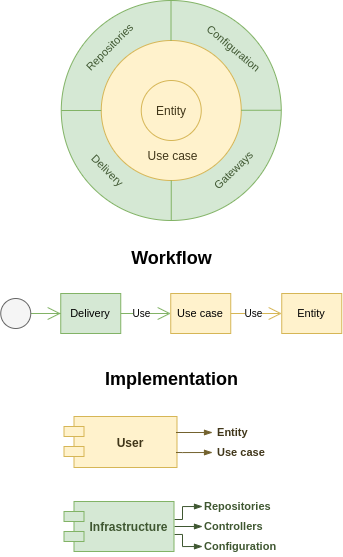

The diagram above was exported from draw.io. Its source (the exported page's mxGraphModel, read from the mxfile embedded in the PNG):
<mxGraphModel dx="1304" dy="545" grid="1" gridSize="10" guides="1" tooltips="1" connect="1" arrows="1" fold="1" page="1" pageScale="1" pageWidth="827" pageHeight="1169" math="0" shadow="0">
  <root>
    <mxCell id="WIyWlLk6GJQsqaUBKTNV-0" />
    <mxCell id="WIyWlLk6GJQsqaUBKTNV-1" parent="WIyWlLk6GJQsqaUBKTNV-0" />
    <mxCell id="9Tg2sRls-4RluGiPlR8q-29" value="" style="group" vertex="1" connectable="0" parent="WIyWlLk6GJQsqaUBKTNV-1">
      <mxGeometry x="274.75" y="400" width="220" height="220.0000000000001" as="geometry" />
    </mxCell>
    <mxCell id="_U7rWW6jybsDMGl0pcrX-0" value="" style="ellipse;whiteSpace=wrap;html=1;aspect=fixed;strokeColor=#82b366;fillColor=#d5e8d4;" parent="9Tg2sRls-4RluGiPlR8q-29" vertex="1">
      <mxGeometry y="1.1368683772161603e-13" width="220" height="220" as="geometry" />
    </mxCell>
    <mxCell id="MiU8HtT1tpiTks32SXTl-0" value="" style="ellipse;whiteSpace=wrap;html=1;aspect=fixed;strokeColor=#d6b656;fillColor=#fff2cc;" parent="9Tg2sRls-4RluGiPlR8q-29" vertex="1">
      <mxGeometry x="40" y="40.000000000000114" width="140" height="140" as="geometry" />
    </mxCell>
    <mxCell id="MiU8HtT1tpiTks32SXTl-1" value="&lt;font color=&quot;#403619&quot;&gt;Entity&lt;/font&gt;" style="ellipse;whiteSpace=wrap;html=1;aspect=fixed;strokeColor=#d6b656;fillColor=#fff2cc;" parent="9Tg2sRls-4RluGiPlR8q-29" vertex="1">
      <mxGeometry x="80" y="80.00000000000011" width="60" height="60" as="geometry" />
    </mxCell>
    <mxCell id="qf99Jl2sBswfJUKUz44F-2" value="&lt;font color=&quot;#403619&quot;&gt;Use case&lt;/font&gt;" style="text;html=1;strokeColor=none;fillColor=none;align=center;verticalAlign=middle;whiteSpace=wrap;rounded=0;" vertex="1" parent="9Tg2sRls-4RluGiPlR8q-29">
      <mxGeometry x="83" y="145.0000000000001" width="57" height="20" as="geometry" />
    </mxCell>
    <mxCell id="qf99Jl2sBswfJUKUz44F-3" value="Configuration" style="text;html=1;strokeColor=none;fillColor=none;align=center;verticalAlign=middle;whiteSpace=wrap;rounded=0;rotation=40;fontColor=#3F5731;fontSize=11;" vertex="1" parent="9Tg2sRls-4RluGiPlR8q-29">
      <mxGeometry x="144" y="38.000000000000114" width="57" height="20" as="geometry" />
    </mxCell>
    <mxCell id="qf99Jl2sBswfJUKUz44F-5" value="" style="endArrow=none;html=1;exitX=0;exitY=0.5;exitDx=0;exitDy=0;entryX=0;entryY=0.5;entryDx=0;entryDy=0;strokeColor=#82B366;" edge="1" parent="9Tg2sRls-4RluGiPlR8q-29" source="_U7rWW6jybsDMGl0pcrX-0" target="MiU8HtT1tpiTks32SXTl-0">
      <mxGeometry width="50" height="50" relative="1" as="geometry">
        <mxPoint x="-10" y="155.0000000000001" as="sourcePoint" />
        <mxPoint x="40" y="105.00000000000011" as="targetPoint" />
      </mxGeometry>
    </mxCell>
    <mxCell id="qf99Jl2sBswfJUKUz44F-6" value="" style="endArrow=none;html=1;exitX=0;exitY=0.5;exitDx=0;exitDy=0;entryX=0;entryY=0.5;entryDx=0;entryDy=0;strokeColor=#82B366;" edge="1" parent="9Tg2sRls-4RluGiPlR8q-29">
      <mxGeometry width="50" height="50" relative="1" as="geometry">
        <mxPoint x="180" y="109.7600000000001" as="sourcePoint" />
        <mxPoint x="220" y="109.7600000000001" as="targetPoint" />
      </mxGeometry>
    </mxCell>
    <mxCell id="qf99Jl2sBswfJUKUz44F-7" value="" style="endArrow=none;html=1;entryX=0.5;entryY=1;entryDx=0;entryDy=0;exitX=0.5;exitY=1;exitDx=0;exitDy=0;strokeColor=#82B366;" edge="1" parent="9Tg2sRls-4RluGiPlR8q-29" source="_U7rWW6jybsDMGl0pcrX-0" target="MiU8HtT1tpiTks32SXTl-0">
      <mxGeometry width="50" height="50" relative="1" as="geometry">
        <mxPoint x="67" y="230.0000000000001" as="sourcePoint" />
        <mxPoint x="117" y="180.0000000000001" as="targetPoint" />
      </mxGeometry>
    </mxCell>
    <mxCell id="qf99Jl2sBswfJUKUz44F-8" value="" style="endArrow=none;html=1;entryX=0.5;entryY=1;entryDx=0;entryDy=0;exitX=0.5;exitY=1;exitDx=0;exitDy=0;strokeColor=#82B366;" edge="1" parent="9Tg2sRls-4RluGiPlR8q-29">
      <mxGeometry width="50" height="50" relative="1" as="geometry">
        <mxPoint x="109.75999999999999" y="40" as="sourcePoint" />
        <mxPoint x="109.75999999999999" as="targetPoint" />
      </mxGeometry>
    </mxCell>
    <mxCell id="qf99Jl2sBswfJUKUz44F-9" value="Repositories" style="text;html=1;strokeColor=none;fillColor=none;align=center;verticalAlign=middle;whiteSpace=wrap;rounded=0;rotation=-45;fontColor=#3F5731;fontSize=11;" vertex="1" parent="9Tg2sRls-4RluGiPlR8q-29">
      <mxGeometry x="20" y="37.000000000000114" width="57" height="20" as="geometry" />
    </mxCell>
    <mxCell id="qf99Jl2sBswfJUKUz44F-10" value="Delivery" style="text;html=1;strokeColor=none;fillColor=none;align=center;verticalAlign=middle;whiteSpace=wrap;rounded=0;rotation=45;fontColor=#3F5731;fontSize=11;" vertex="1" parent="9Tg2sRls-4RluGiPlR8q-29">
      <mxGeometry x="18" y="160.0000000000001" width="57" height="20" as="geometry" />
    </mxCell>
    <mxCell id="q3ZKc779-eebRqggXf7E-0" value="Gateways" style="text;html=1;strokeColor=none;fillColor=none;align=center;verticalAlign=middle;whiteSpace=wrap;rounded=0;rotation=-44;fontColor=#3F5731;fontSize=11;" vertex="1" parent="9Tg2sRls-4RluGiPlR8q-29">
      <mxGeometry x="144" y="160.0000000000001" width="57" height="20" as="geometry" />
    </mxCell>
    <mxCell id="RK4MzbLPa0fkfwxckRAX-25" value="" style="group" vertex="1" connectable="0" parent="WIyWlLk6GJQsqaUBKTNV-1">
      <mxGeometry x="214.25" y="632" width="341" height="88" as="geometry" />
    </mxCell>
    <mxCell id="RK4MzbLPa0fkfwxckRAX-3" value="&lt;span style=&quot;font-size: 18px&quot;&gt;Workflow&lt;/span&gt;" style="text;strokeColor=none;fillColor=none;html=1;fontSize=24;fontStyle=1;verticalAlign=middle;align=center;" vertex="1" parent="RK4MzbLPa0fkfwxckRAX-25">
      <mxGeometry x="150.5" y="3" width="40" height="40" as="geometry" />
    </mxCell>
    <mxCell id="4CoUrbgJNJKc-2eiNXeb-11" value="Delivery" style="rounded=0;whiteSpace=wrap;html=1;strokeColor=#82b366;fillColor=#d5e8d4;fontSize=11;align=center;" vertex="1" parent="RK4MzbLPa0fkfwxckRAX-25">
      <mxGeometry x="60" y="61" width="60" height="40" as="geometry" />
    </mxCell>
    <mxCell id="4CoUrbgJNJKc-2eiNXeb-12" value="Use case" style="rounded=0;whiteSpace=wrap;html=1;strokeColor=#d6b656;fillColor=#fff2cc;fontSize=11;align=center;" vertex="1" parent="RK4MzbLPa0fkfwxckRAX-25">
      <mxGeometry x="170" y="61" width="60" height="40" as="geometry" />
    </mxCell>
    <mxCell id="4CoUrbgJNJKc-2eiNXeb-16" style="edgeStyle=orthogonalEdgeStyle;rounded=0;orthogonalLoop=1;jettySize=auto;html=1;entryX=0;entryY=0.5;entryDx=0;entryDy=0;startSize=11;endArrow=open;endFill=0;endSize=11;strokeColor=#82b366;strokeWidth=1;fontSize=11;fontColor=#000000;fillColor=#d5e8d4;" edge="1" parent="RK4MzbLPa0fkfwxckRAX-25" source="4CoUrbgJNJKc-2eiNXeb-11" target="4CoUrbgJNJKc-2eiNXeb-12">
      <mxGeometry y="61" as="geometry" />
    </mxCell>
    <mxCell id="_Lwd-vPU6xGsH48t5Dm6-1" value="Use" style="edgeLabel;html=1;align=center;verticalAlign=middle;resizable=0;points=[];fontSize=10;fontColor=#000000;" vertex="1" connectable="0" parent="4CoUrbgJNJKc-2eiNXeb-16">
      <mxGeometry x="0.2803" y="1" relative="1" as="geometry">
        <mxPoint x="-11.72" as="offset" />
      </mxGeometry>
    </mxCell>
    <mxCell id="4CoUrbgJNJKc-2eiNXeb-13" value="Entity" style="rounded=0;whiteSpace=wrap;html=1;strokeColor=#d6b656;fillColor=#fff2cc;fontSize=11;align=center;" vertex="1" parent="RK4MzbLPa0fkfwxckRAX-25">
      <mxGeometry x="281" y="61" width="60" height="40" as="geometry" />
    </mxCell>
    <mxCell id="4CoUrbgJNJKc-2eiNXeb-17" style="edgeStyle=orthogonalEdgeStyle;rounded=0;orthogonalLoop=1;jettySize=auto;html=1;startSize=11;endArrow=open;endFill=0;endSize=11;strokeColor=#d6b656;strokeWidth=1;fontSize=11;fontColor=#000000;fillColor=#fff2cc;" edge="1" parent="RK4MzbLPa0fkfwxckRAX-25" source="4CoUrbgJNJKc-2eiNXeb-12" target="4CoUrbgJNJKc-2eiNXeb-13">
      <mxGeometry y="61" as="geometry" />
    </mxCell>
    <mxCell id="_Lwd-vPU6xGsH48t5Dm6-3" value="Use" style="edgeLabel;html=1;align=center;verticalAlign=middle;resizable=0;points=[];fontSize=10;fontColor=#000000;" vertex="1" connectable="0" parent="4CoUrbgJNJKc-2eiNXeb-17">
      <mxGeometry x="0.2998" relative="1" as="geometry">
        <mxPoint x="-11" y="-1" as="offset" />
      </mxGeometry>
    </mxCell>
    <mxCell id="4CoUrbgJNJKc-2eiNXeb-21" style="edgeStyle=orthogonalEdgeStyle;rounded=0;orthogonalLoop=1;jettySize=auto;html=1;startSize=11;endArrow=open;endFill=0;endSize=11;strokeColor=#82b366;strokeWidth=1;fontSize=11;fontColor=#000000;fillColor=#d5e8d4;" edge="1" parent="RK4MzbLPa0fkfwxckRAX-25" target="4CoUrbgJNJKc-2eiNXeb-11">
      <mxGeometry y="61" as="geometry">
        <mxPoint x="40" y="81" as="sourcePoint" />
      </mxGeometry>
    </mxCell>
    <mxCell id="_Lwd-vPU6xGsH48t5Dm6-10" value="" style="ellipse;whiteSpace=wrap;html=1;aspect=fixed;strokeColor=#666666;fillColor=#f5f5f5;fontSize=10;fontColor=#333333;align=center;" vertex="1" parent="RK4MzbLPa0fkfwxckRAX-25">
      <mxGeometry y="66" width="30" height="30" as="geometry" />
    </mxCell>
    <mxCell id="CutZJS83pBiaedw2176m-0" value="" style="group" vertex="1" connectable="0" parent="WIyWlLk6GJQsqaUBKTNV-1">
      <mxGeometry x="273.5" y="756" width="222.5" height="200" as="geometry" />
    </mxCell>
    <mxCell id="9Tg2sRls-4RluGiPlR8q-31" value="&lt;font style=&quot;font-size: 18px&quot;&gt;Implementation&lt;/font&gt;" style="text;strokeColor=none;fillColor=none;html=1;fontSize=24;fontStyle=1;verticalAlign=middle;align=center;" vertex="1" parent="CutZJS83pBiaedw2176m-0">
      <mxGeometry x="61.25" width="100" height="40" as="geometry" />
    </mxCell>
    <mxCell id="9Tg2sRls-4RluGiPlR8q-32" value="" style="group" vertex="1" connectable="0" parent="CutZJS83pBiaedw2176m-0">
      <mxGeometry y="53" width="222.5" height="147" as="geometry" />
    </mxCell>
    <mxCell id="RSn1VgsHJgHmhhNcvhDq-0" value="User" style="shape=module;align=left;spacingLeft=20;align=center;verticalAlign=middle;fillColor=#fff2cc;fontSize=12;strokeColor=#d6b656;fontColor=#403619;fontStyle=1" vertex="1" parent="9Tg2sRls-4RluGiPlR8q-32">
      <mxGeometry x="4" y="7" width="113" height="51" as="geometry" />
    </mxCell>
    <mxCell id="9Tg2sRls-4RluGiPlR8q-30" value="" style="group" vertex="1" connectable="0" parent="9Tg2sRls-4RluGiPlR8q-32">
      <mxGeometry x="14" y="85" width="208.5" height="62" as="geometry" />
    </mxCell>
    <mxCell id="9Tg2sRls-4RluGiPlR8q-21" value="Repositories" style="text;strokeColor=none;fillColor=none;html=1;fontSize=11;fontStyle=1;verticalAlign=middle;align=left;fontColor=#3F5731;" vertex="1" parent="9Tg2sRls-4RluGiPlR8q-30">
      <mxGeometry x="128.5" y="2" width="80" height="20" as="geometry" />
    </mxCell>
    <mxCell id="9Tg2sRls-4RluGiPlR8q-15" style="edgeStyle=orthogonalEdgeStyle;rounded=0;orthogonalLoop=1;jettySize=auto;html=1;entryX=0;entryY=0.5;entryDx=0;entryDy=0;fontSize=11;fontColor=#3F5731;strokeColor=#3F5731;endArrow=blockThin;endFill=1;" edge="1" parent="9Tg2sRls-4RluGiPlR8q-30" target="9Tg2sRls-4RluGiPlR8q-21">
      <mxGeometry relative="1" as="geometry">
        <Array as="points">
          <mxPoint x="108.5" y="25" />
          <mxPoint x="108.5" y="12" />
        </Array>
        <mxPoint x="100.5" y="24.999999999999886" as="sourcePoint" />
      </mxGeometry>
    </mxCell>
    <mxCell id="9Tg2sRls-4RluGiPlR8q-22" value="Controllers" style="text;strokeColor=none;fillColor=none;html=1;fontSize=11;fontStyle=1;verticalAlign=middle;align=left;fontColor=#3F5731;" vertex="1" parent="9Tg2sRls-4RluGiPlR8q-30">
      <mxGeometry x="128.5" y="22" width="80" height="20" as="geometry" />
    </mxCell>
    <mxCell id="9Tg2sRls-4RluGiPlR8q-16" style="edgeStyle=orthogonalEdgeStyle;rounded=0;orthogonalLoop=1;jettySize=auto;html=1;exitX=0;exitY=0;exitDx=100.5;exitDy=32;exitPerimeter=0;entryX=0;entryY=0.5;entryDx=0;entryDy=0;fontSize=11;fontColor=#3F5731;strokeColor=#3F5731;endArrow=blockThin;endFill=1;" edge="1" parent="9Tg2sRls-4RluGiPlR8q-30" target="9Tg2sRls-4RluGiPlR8q-22">
      <mxGeometry relative="1" as="geometry">
        <mxPoint x="100.5" y="32" as="sourcePoint" />
      </mxGeometry>
    </mxCell>
    <mxCell id="9Tg2sRls-4RluGiPlR8q-23" value="Configuration" style="text;strokeColor=none;fillColor=none;html=1;fontSize=11;fontStyle=1;verticalAlign=middle;align=left;fontColor=#3F5731;" vertex="1" parent="9Tg2sRls-4RluGiPlR8q-30">
      <mxGeometry x="128.5" y="42" width="80" height="20" as="geometry" />
    </mxCell>
    <mxCell id="9Tg2sRls-4RluGiPlR8q-17" style="edgeStyle=orthogonalEdgeStyle;rounded=0;orthogonalLoop=1;jettySize=auto;html=1;entryX=0;entryY=0.5;entryDx=0;entryDy=0;fontSize=11;fontColor=#3F5731;strokeColor=#3F5731;endArrow=blockThin;endFill=1;" edge="1" parent="9Tg2sRls-4RluGiPlR8q-30" target="9Tg2sRls-4RluGiPlR8q-23">
      <mxGeometry relative="1" as="geometry">
        <Array as="points">
          <mxPoint x="108.5" y="40" />
          <mxPoint x="108.5" y="52" />
        </Array>
        <mxPoint x="100.5" y="39.999999999999886" as="sourcePoint" />
      </mxGeometry>
    </mxCell>
    <mxCell id="RSn1VgsHJgHmhhNcvhDq-1" value="Infrastructure" style="shape=module;align=left;spacingLeft=20;align=center;verticalAlign=middle;fillColor=#d5e8d4;fontSize=12;fontStyle=1;strokeColor=#82b366;fontColor=#3F5731;" vertex="1" parent="9Tg2sRls-4RluGiPlR8q-30">
      <mxGeometry x="-10" y="7" width="110" height="50" as="geometry" />
    </mxCell>
    <mxCell id="9Tg2sRls-4RluGiPlR8q-19" value="&amp;nbsp;Use case" style="text;strokeColor=none;fillColor=none;html=1;fontSize=11;fontStyle=1;verticalAlign=middle;align=left;fontColor=#403619;" vertex="1" parent="9Tg2sRls-4RluGiPlR8q-32">
      <mxGeometry x="152.5" y="33" width="50" height="20" as="geometry" />
    </mxCell>
    <mxCell id="9Tg2sRls-4RluGiPlR8q-13" style="edgeStyle=orthogonalEdgeStyle;rounded=0;orthogonalLoop=1;jettySize=auto;html=1;entryX=0;entryY=0.5;entryDx=0;entryDy=0;strokeColor=#73622E;fontSize=11;fontColor=#403619;endArrow=blockThin;endFill=1;" edge="1" parent="9Tg2sRls-4RluGiPlR8q-32" target="9Tg2sRls-4RluGiPlR8q-19">
      <mxGeometry relative="1" as="geometry">
        <Array as="points">
          <mxPoint x="122.5" y="43" />
          <mxPoint x="122.5" y="43" />
        </Array>
        <mxPoint x="116" y="43" as="sourcePoint" />
      </mxGeometry>
    </mxCell>
    <mxCell id="9Tg2sRls-4RluGiPlR8q-20" value="&amp;nbsp;Entity" style="text;strokeColor=none;fillColor=none;html=1;fontSize=11;fontStyle=1;verticalAlign=middle;align=left;fontColor=#403619;" vertex="1" parent="9Tg2sRls-4RluGiPlR8q-32">
      <mxGeometry x="152.5" y="13" width="50" height="20" as="geometry" />
    </mxCell>
    <mxCell id="9Tg2sRls-4RluGiPlR8q-12" style="edgeStyle=orthogonalEdgeStyle;rounded=0;orthogonalLoop=1;jettySize=auto;html=1;entryX=0;entryY=0.5;entryDx=0;entryDy=0;strokeColor=#73622E;fontSize=11;fontColor=#403619;exitX=0;exitY=0;exitDx=102;exitDy=23;exitPerimeter=0;endArrow=blockThin;endFill=1;" edge="1" parent="9Tg2sRls-4RluGiPlR8q-32" target="9Tg2sRls-4RluGiPlR8q-20">
      <mxGeometry relative="1" as="geometry">
        <mxPoint x="116" y="23" as="sourcePoint" />
      </mxGeometry>
    </mxCell>
  </root>
</mxGraphModel>